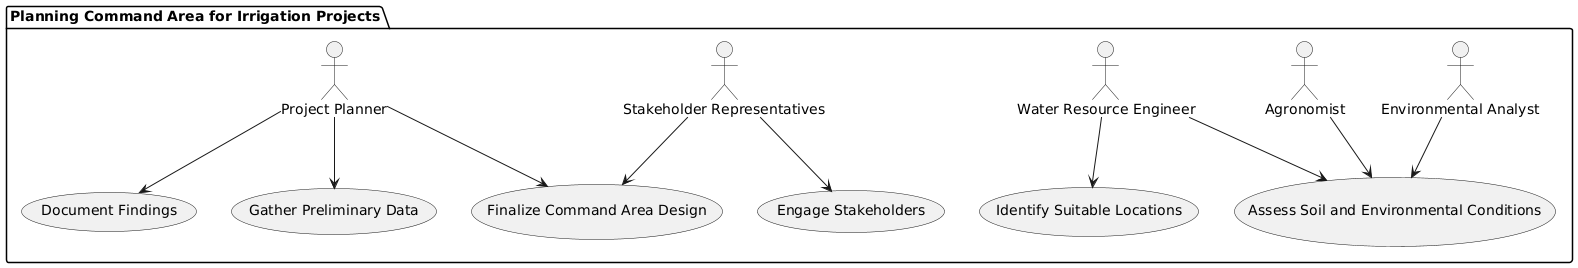

The diagram above was rendered by PlantUML. Its source (embedded in the PNG):
@startuml
package "Planning Command Area for Irrigation Projects" {
    actor "Project Planner" as PP
    actor "Water Resource Engineer" as WRE
    actor "Agronomist" as AG
    actor "Environmental Analyst" as EA
    actor "Stakeholder Representatives" as SR

    usecase "Gather Preliminary Data" as UCA1
    usecase "Identify Suitable Locations" as UCA2
    usecase "Assess Soil and Environmental Conditions" as UCA3
    usecase "Engage Stakeholders" as UCA4
    usecase "Finalize Command Area Design" as UCA5
    usecase "Document Findings" as UCA6

    PP --> UCA1
    PP --> UCA5
    PP --> UCA6

    WRE --> UCA2
    WRE --> UCA3

    AG --> UCA3

    EA --> UCA3

    SR --> UCA4
    SR --> UCA5
}
@enduml